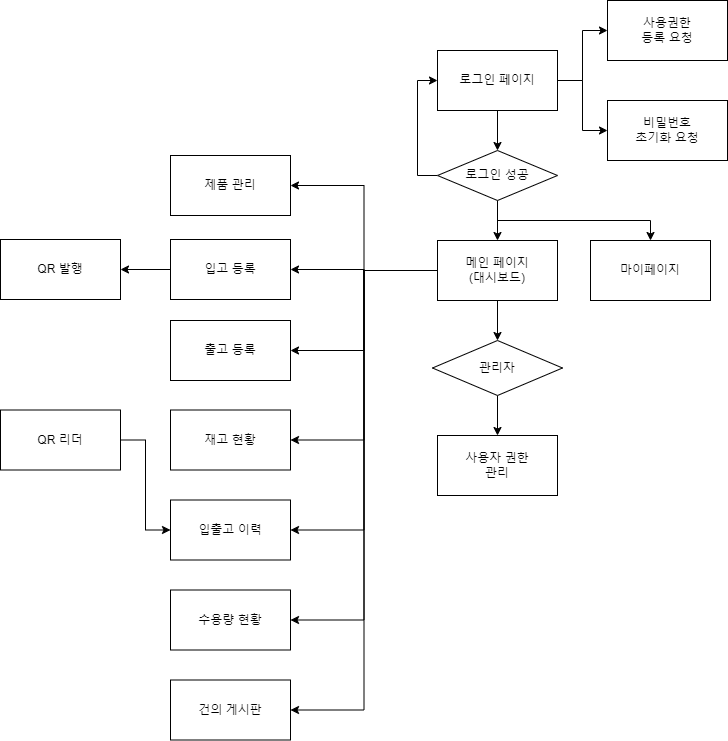

The diagram above was exported from draw.io. Its source (the exported page's mxGraphModel, read from the mxfile embedded in the PNG):
<mxGraphModel dx="1221" dy="725" grid="1" gridSize="10" guides="1" tooltips="1" connect="1" arrows="1" fold="1" page="1" pageScale="1" pageWidth="4681" pageHeight="3300" math="0" shadow="0">
  <root>
    <mxCell id="0" />
    <mxCell id="1" parent="0" />
    <mxCell id="Vnf_ebQz4VDpO1dUwX4C-29" value="" style="edgeStyle=orthogonalEdgeStyle;rounded=0;orthogonalLoop=1;jettySize=auto;html=1;" parent="1" edge="1">
      <mxGeometry relative="1" as="geometry">
        <mxPoint x="740" y="220" as="sourcePoint" />
      </mxGeometry>
    </mxCell>
    <mxCell id="Vnf_ebQz4VDpO1dUwX4C-30" style="edgeStyle=orthogonalEdgeStyle;rounded=0;orthogonalLoop=1;jettySize=auto;html=1;entryX=0;entryY=0.5;entryDx=0;entryDy=0;" parent="1" edge="1">
      <mxGeometry relative="1" as="geometry">
        <Array as="points">
          <mxPoint x="660" y="275" />
          <mxPoint x="660" y="190" />
        </Array>
        <mxPoint x="680" y="190" as="targetPoint" />
      </mxGeometry>
    </mxCell>
    <mxCell id="Vnf_ebQz4VDpO1dUwX4C-33" value="" style="edgeStyle=orthogonalEdgeStyle;rounded=0;orthogonalLoop=1;jettySize=auto;html=1;" parent="1" edge="1">
      <mxGeometry relative="1" as="geometry">
        <mxPoint x="740" y="300" as="sourcePoint" />
      </mxGeometry>
    </mxCell>
    <mxCell id="CRgfUnxDSVwf3biWHeMf-81" style="edgeStyle=orthogonalEdgeStyle;rounded=0;orthogonalLoop=1;jettySize=auto;html=1;exitX=1;exitY=0.5;exitDx=0;exitDy=0;entryX=0;entryY=0.5;entryDx=0;entryDy=0;" parent="1" source="CRgfUnxDSVwf3biWHeMf-7" target="CRgfUnxDSVwf3biWHeMf-80" edge="1">
      <mxGeometry relative="1" as="geometry" />
    </mxCell>
    <mxCell id="CRgfUnxDSVwf3biWHeMf-82" style="edgeStyle=orthogonalEdgeStyle;rounded=0;orthogonalLoop=1;jettySize=auto;html=1;exitX=1;exitY=0.5;exitDx=0;exitDy=0;entryX=0;entryY=0.5;entryDx=0;entryDy=0;" parent="1" source="CRgfUnxDSVwf3biWHeMf-7" target="CRgfUnxDSVwf3biWHeMf-26" edge="1">
      <mxGeometry relative="1" as="geometry" />
    </mxCell>
    <mxCell id="CRgfUnxDSVwf3biWHeMf-83" value="" style="edgeStyle=orthogonalEdgeStyle;rounded=0;orthogonalLoop=1;jettySize=auto;html=1;" parent="1" source="CRgfUnxDSVwf3biWHeMf-7" target="CRgfUnxDSVwf3biWHeMf-13" edge="1">
      <mxGeometry relative="1" as="geometry" />
    </mxCell>
    <mxCell id="CRgfUnxDSVwf3biWHeMf-7" value="로그인 페이지" style="whiteSpace=wrap;html=1;rounded=0;" parent="1" vertex="1">
      <mxGeometry x="537" y="60" width="120" height="60" as="geometry" />
    </mxCell>
    <mxCell id="CRgfUnxDSVwf3biWHeMf-84" style="edgeStyle=orthogonalEdgeStyle;rounded=0;orthogonalLoop=1;jettySize=auto;html=1;entryX=0;entryY=0.5;entryDx=0;entryDy=0;" parent="1" source="CRgfUnxDSVwf3biWHeMf-13" target="CRgfUnxDSVwf3biWHeMf-7" edge="1">
      <mxGeometry relative="1" as="geometry">
        <Array as="points">
          <mxPoint x="517" y="185" />
          <mxPoint x="517" y="90" />
        </Array>
      </mxGeometry>
    </mxCell>
    <mxCell id="CRgfUnxDSVwf3biWHeMf-85" value="" style="edgeStyle=orthogonalEdgeStyle;rounded=0;orthogonalLoop=1;jettySize=auto;html=1;" parent="1" source="CRgfUnxDSVwf3biWHeMf-13" target="CRgfUnxDSVwf3biWHeMf-16" edge="1">
      <mxGeometry relative="1" as="geometry" />
    </mxCell>
    <mxCell id="CRgfUnxDSVwf3biWHeMf-111" style="edgeStyle=orthogonalEdgeStyle;rounded=0;orthogonalLoop=1;jettySize=auto;html=1;exitX=0.5;exitY=1;exitDx=0;exitDy=0;entryX=0.5;entryY=0;entryDx=0;entryDy=0;" parent="1" source="CRgfUnxDSVwf3biWHeMf-13" target="CRgfUnxDSVwf3biWHeMf-110" edge="1">
      <mxGeometry relative="1" as="geometry">
        <Array as="points">
          <mxPoint x="597" y="230" />
          <mxPoint x="750" y="230" />
        </Array>
      </mxGeometry>
    </mxCell>
    <mxCell id="CRgfUnxDSVwf3biWHeMf-13" value="로그인 성공" style="rhombus;whiteSpace=wrap;html=1;rounded=0;" parent="1" vertex="1">
      <mxGeometry x="537" y="160" width="120" height="50" as="geometry" />
    </mxCell>
    <mxCell id="CRgfUnxDSVwf3biWHeMf-99" value="" style="edgeStyle=orthogonalEdgeStyle;rounded=0;orthogonalLoop=1;jettySize=auto;html=1;" parent="1" source="CRgfUnxDSVwf3biWHeMf-16" target="CRgfUnxDSVwf3biWHeMf-98" edge="1">
      <mxGeometry relative="1" as="geometry" />
    </mxCell>
    <mxCell id="CRgfUnxDSVwf3biWHeMf-105" style="edgeStyle=orthogonalEdgeStyle;rounded=0;orthogonalLoop=1;jettySize=auto;html=1;exitX=0;exitY=0.5;exitDx=0;exitDy=0;entryX=1;entryY=0.5;entryDx=0;entryDy=0;" parent="1" source="CRgfUnxDSVwf3biWHeMf-16" target="CRgfUnxDSVwf3biWHeMf-64" edge="1">
      <mxGeometry relative="1" as="geometry" />
    </mxCell>
    <mxCell id="CRgfUnxDSVwf3biWHeMf-106" style="edgeStyle=orthogonalEdgeStyle;rounded=0;orthogonalLoop=1;jettySize=auto;html=1;exitX=0;exitY=0.5;exitDx=0;exitDy=0;entryX=1;entryY=0.5;entryDx=0;entryDy=0;" parent="1" source="CRgfUnxDSVwf3biWHeMf-16" target="CRgfUnxDSVwf3biWHeMf-65" edge="1">
      <mxGeometry relative="1" as="geometry" />
    </mxCell>
    <mxCell id="CRgfUnxDSVwf3biWHeMf-107" style="edgeStyle=orthogonalEdgeStyle;rounded=0;orthogonalLoop=1;jettySize=auto;html=1;exitX=0;exitY=0.5;exitDx=0;exitDy=0;entryX=1;entryY=0.5;entryDx=0;entryDy=0;" parent="1" source="CRgfUnxDSVwf3biWHeMf-16" target="CRgfUnxDSVwf3biWHeMf-66" edge="1">
      <mxGeometry relative="1" as="geometry" />
    </mxCell>
    <mxCell id="CRgfUnxDSVwf3biWHeMf-108" style="edgeStyle=orthogonalEdgeStyle;rounded=0;orthogonalLoop=1;jettySize=auto;html=1;exitX=0;exitY=0.5;exitDx=0;exitDy=0;entryX=1;entryY=0.5;entryDx=0;entryDy=0;" parent="1" source="CRgfUnxDSVwf3biWHeMf-16" target="CRgfUnxDSVwf3biWHeMf-67" edge="1">
      <mxGeometry relative="1" as="geometry" />
    </mxCell>
    <mxCell id="CRgfUnxDSVwf3biWHeMf-109" style="edgeStyle=orthogonalEdgeStyle;rounded=0;orthogonalLoop=1;jettySize=auto;html=1;exitX=0;exitY=0.5;exitDx=0;exitDy=0;entryX=1;entryY=0.5;entryDx=0;entryDy=0;" parent="1" source="CRgfUnxDSVwf3biWHeMf-16" target="CRgfUnxDSVwf3biWHeMf-70" edge="1">
      <mxGeometry relative="1" as="geometry" />
    </mxCell>
    <mxCell id="CRgfUnxDSVwf3biWHeMf-112" style="edgeStyle=orthogonalEdgeStyle;rounded=0;orthogonalLoop=1;jettySize=auto;html=1;exitX=0;exitY=0.5;exitDx=0;exitDy=0;" parent="1" source="CRgfUnxDSVwf3biWHeMf-16" target="CRgfUnxDSVwf3biWHeMf-68" edge="1">
      <mxGeometry relative="1" as="geometry" />
    </mxCell>
    <mxCell id="CRgfUnxDSVwf3biWHeMf-113" style="edgeStyle=orthogonalEdgeStyle;rounded=0;orthogonalLoop=1;jettySize=auto;html=1;exitX=0;exitY=0.5;exitDx=0;exitDy=0;entryX=1;entryY=0.5;entryDx=0;entryDy=0;" parent="1" source="CRgfUnxDSVwf3biWHeMf-16" target="CRgfUnxDSVwf3biWHeMf-69" edge="1">
      <mxGeometry relative="1" as="geometry" />
    </mxCell>
    <mxCell id="CRgfUnxDSVwf3biWHeMf-16" value="메인 페이지&lt;br&gt;(대시보드)" style="whiteSpace=wrap;html=1;rounded=0;" parent="1" vertex="1">
      <mxGeometry x="537" y="250" width="120" height="60" as="geometry" />
    </mxCell>
    <mxCell id="CRgfUnxDSVwf3biWHeMf-26" value="비밀번호&lt;br&gt;초기화 요청" style="whiteSpace=wrap;html=1;rounded=0;" parent="1" vertex="1">
      <mxGeometry x="707" y="110" width="120" height="60" as="geometry" />
    </mxCell>
    <mxCell id="CRgfUnxDSVwf3biWHeMf-64" value="출고 등록" style="rounded=0;whiteSpace=wrap;html=1;" parent="1" vertex="1">
      <mxGeometry x="270" y="330" width="120" height="60" as="geometry" />
    </mxCell>
    <mxCell id="CRgfUnxDSVwf3biWHeMf-65" value="재고 현황" style="rounded=0;whiteSpace=wrap;html=1;" parent="1" vertex="1">
      <mxGeometry x="270" y="419.5" width="120" height="60" as="geometry" />
    </mxCell>
    <mxCell id="CRgfUnxDSVwf3biWHeMf-66" value="입출고 이력" style="rounded=0;whiteSpace=wrap;html=1;" parent="1" vertex="1">
      <mxGeometry x="270" y="509.5" width="120" height="60" as="geometry" />
    </mxCell>
    <mxCell id="CRgfUnxDSVwf3biWHeMf-67" value="수용량 현황" style="rounded=0;whiteSpace=wrap;html=1;" parent="1" vertex="1">
      <mxGeometry x="270" y="599.5" width="120" height="60" as="geometry" />
    </mxCell>
    <mxCell id="aXzAs-9WeOcc4TEHADOt-2" style="edgeStyle=orthogonalEdgeStyle;rounded=0;orthogonalLoop=1;jettySize=auto;html=1;exitX=0;exitY=0.5;exitDx=0;exitDy=0;entryX=1;entryY=0.5;entryDx=0;entryDy=0;" edge="1" parent="1" source="CRgfUnxDSVwf3biWHeMf-68" target="aXzAs-9WeOcc4TEHADOt-1">
      <mxGeometry relative="1" as="geometry" />
    </mxCell>
    <mxCell id="CRgfUnxDSVwf3biWHeMf-68" value="입고 등록" style="rounded=0;whiteSpace=wrap;html=1;" parent="1" vertex="1">
      <mxGeometry x="270" y="249" width="120" height="60" as="geometry" />
    </mxCell>
    <mxCell id="CRgfUnxDSVwf3biWHeMf-69" value="제품 관리" style="rounded=0;whiteSpace=wrap;html=1;" parent="1" vertex="1">
      <mxGeometry x="270" y="165" width="120" height="60" as="geometry" />
    </mxCell>
    <mxCell id="CRgfUnxDSVwf3biWHeMf-70" value="건의 게시판" style="rounded=0;whiteSpace=wrap;html=1;" parent="1" vertex="1">
      <mxGeometry x="270" y="689.5" width="120" height="60" as="geometry" />
    </mxCell>
    <mxCell id="CRgfUnxDSVwf3biWHeMf-80" value="사용권한&lt;br&gt;등록 요청" style="whiteSpace=wrap;html=1;rounded=0;" parent="1" vertex="1">
      <mxGeometry x="707" y="10" width="120" height="60" as="geometry" />
    </mxCell>
    <mxCell id="CRgfUnxDSVwf3biWHeMf-101" value="" style="edgeStyle=orthogonalEdgeStyle;rounded=0;orthogonalLoop=1;jettySize=auto;html=1;" parent="1" source="CRgfUnxDSVwf3biWHeMf-98" target="CRgfUnxDSVwf3biWHeMf-100" edge="1">
      <mxGeometry relative="1" as="geometry" />
    </mxCell>
    <mxCell id="CRgfUnxDSVwf3biWHeMf-98" value="관리자" style="rhombus;whiteSpace=wrap;html=1;rounded=0;" parent="1" vertex="1">
      <mxGeometry x="532" y="350" width="130" height="55" as="geometry" />
    </mxCell>
    <mxCell id="CRgfUnxDSVwf3biWHeMf-100" value="사용자 권한&lt;br&gt;관리" style="whiteSpace=wrap;html=1;rounded=0;" parent="1" vertex="1">
      <mxGeometry x="537" y="445" width="120" height="60" as="geometry" />
    </mxCell>
    <mxCell id="CRgfUnxDSVwf3biWHeMf-110" value="마이페이지" style="rounded=0;whiteSpace=wrap;html=1;" parent="1" vertex="1">
      <mxGeometry x="690" y="250" width="120" height="60" as="geometry" />
    </mxCell>
    <mxCell id="aXzAs-9WeOcc4TEHADOt-1" value="QR 발행" style="rounded=0;whiteSpace=wrap;html=1;" vertex="1" parent="1">
      <mxGeometry x="100" y="249" width="120" height="60" as="geometry" />
    </mxCell>
    <mxCell id="aXzAs-9WeOcc4TEHADOt-5" style="edgeStyle=orthogonalEdgeStyle;rounded=0;orthogonalLoop=1;jettySize=auto;html=1;entryX=0;entryY=0.5;entryDx=0;entryDy=0;" edge="1" parent="1" source="aXzAs-9WeOcc4TEHADOt-4" target="CRgfUnxDSVwf3biWHeMf-66">
      <mxGeometry relative="1" as="geometry" />
    </mxCell>
    <mxCell id="aXzAs-9WeOcc4TEHADOt-4" value="QR 리더" style="rounded=0;whiteSpace=wrap;html=1;" vertex="1" parent="1">
      <mxGeometry x="100" y="419.5" width="120" height="60" as="geometry" />
    </mxCell>
  </root>
</mxGraphModel>